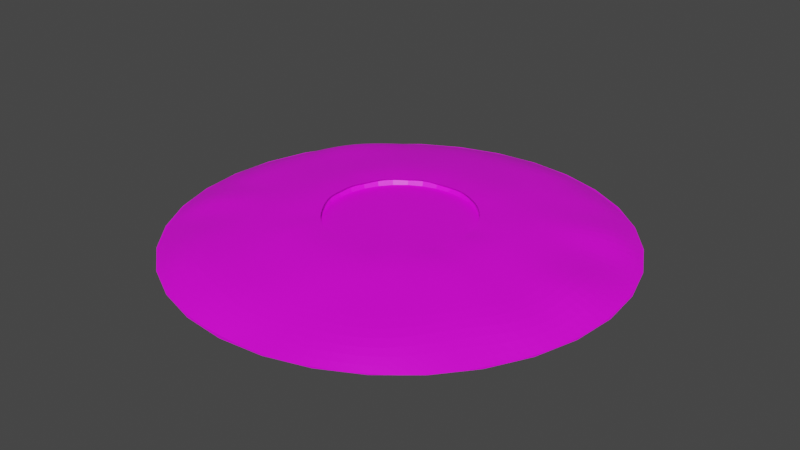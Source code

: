 # Source: Island.blend  (saved by Blender 2.82.7; exported with 4.5.12 LTS)
import bpy
from mathutils import Matrix  # noqa: F401  (used for matrix-valued properties, if any)

bpy.ops.wm.read_factory_settings(use_empty=True)
scene = bpy.context.scene
scene.name = 'Scene'

# ---- collections
col_island = bpy.data.collections.new('Island'); scene.collection.children.link(col_island)

# ---- images (referenced by path relative to the original .blend; pixels are not part of the script)
import os
ASSET_DIR = os.environ.get("B2B_ASSET_DIR", "")  # directory of the original .blend (textures are referenced by path, not embedded)
HERE = os.path.dirname(os.path.abspath(__file__))  # packed textures are extracted next to this script under _unpacked/

def load_image(name, relpath, width, height, colorspace="sRGB"):
    """Load a texture the original file referenced (path relative to the .blend, or extracted next to this script)."""
    p = next((c for c in (os.path.join(HERE, relpath), os.path.join(ASSET_DIR, relpath)) if relpath and os.path.exists(c)), "")
    if p:
        img = bpy.data.images.load(p, check_existing=True)
        img.name = name
    else:  # same state as the original file: an image datablock whose file is absent (Cycles renders it pink)
        img = bpy.data.images.new(name, width, height)
        img.source = "FILE"
        img.filepath = "//" + (relpath or name)
    img.colorspace_settings.name = colorspace
    return img
img_colourpalette_png = load_image('ColourPalette.png', 'ColourPalette.png', 1024, 1024, 'sRGB')

# ---- materials (node trees are filled in below, after node groups)
mat_material_001 = bpy.data.materials.new('Material.001')
mat_material_001.use_transparent_shadow = False

# ---- material node trees
mat_material_001.use_nodes = True; mat_material_001.node_tree.nodes.clear()
_N = mat_material_001.node_tree.nodes; _L = mat_material_001.node_tree.links
n0 = _N.new('ShaderNodeOutputMaterial'); n0.name = 'Material Output'; n0.location = (300, 300)
n1 = _N.new('ShaderNodeBsdfPrincipled'); n1.name = 'Principled BSDF'; n1.location = (10, 300)
n1.distribution = 'GGX'
n1.subsurface_method = 'BURLEY'
n1.inputs[3].default_value = 1.45
n1.inputs[27].default_value = (0.0, 0.0, 0.0, 1.0)
n1.inputs[28].default_value = 1.0
n2 = _N.new('ShaderNodeTexImage'); n2.name = 'Image Texture'; n2.location = (-280, 280)
n2.image = img_colourpalette_png
_L.new(n1.outputs[0], n0.inputs[0])
_L.new(n2.outputs[0], n1.inputs[0])
n0.is_active_output = True

# ---- world
world_world = bpy.data.worlds.new('World'); scene.world = world_world
world_world.use_nodes = True; world_world.node_tree.nodes.clear()
_N = world_world.node_tree.nodes; _L = world_world.node_tree.links
n0 = _N.new('ShaderNodeOutputWorld'); n0.name = 'World Output'; n0.location = (300, 300)
n1 = _N.new('ShaderNodeBackground'); n1.name = 'Background'; n1.location = (10, 300)
n1.inputs[0].default_value = (0.05088, 0.05088, 0.05088, 1.0)
_L.new(n1.outputs[0], n0.inputs[0])
n0.is_active_output = True
world_world.color = (0.05088, 0.05088, 0.05088)
world_world.use_sun_shadow = False
world_world.sun_shadow_jitter_overblur = 0.0

# ---- meshes
me_cylinder_001 = bpy.data.meshes.new('Cylinder.001')
me_cylinder_001.from_pydata([(0.1326, 172.0, -4.907), (0.209, 55.66, 15.11), (34.04, 168.1, -5.198), (10.55, 56.13, 14.87), (65.22, 159.2, -5.383), (21.1, 51.99, 15.54), (95.08, 143.0, -5.65), (31.34, 47.11, 14.97), (121.7, 121.4, -4.431), (39.99, 40.16, 14.88), (143.2, 94.52, -5.129), (47.11, 31.4, 14.84), (158.8, 65.79, -5.019), (52.39, 21.53, 14.97), (168.4, 33.91, -5.222), (55.55, 10.52, 14.3), (171.9, -0.6337, -5.433), (56.96, -0.1825, 15.09), (168.1, -33.33, -4.795), (55.05, -11.52, 15.06), (159.1, -65.4, -4.866), (51.57, -21.41, 14.21), (142.8, -95.38, -4.68), (47.29, -31.5, 14.61), (122.2, -122.3, -4.837), (39.95, -40.08, 15.09), (95.52, -142.9, -4.937), (30.82, -47.33, 15.48), (65.67, -158.9, -4.715), (22.06, -52.48, 14.84), (33.53, -168.6, -4.983), (10.64, -55.98, 14.86), (0.3897, -171.7, -5.702), (0.5577, -56.04, 15.3), (-33.6, -168.7, -5.281), (-10.92, -55.15, 15.14), (-65.72, -158.9, -5.114), (-22.2, -52.36, 14.74), (-95.54, -143.3, -5.27), (-31.43, -47.04, 14.96), (-120.9, -120.9, -4.463), (-39.99, -40.02, 14.96), (-142.6, -95.91, -5.76), (-46.35, -30.93, 15.09), (-158.1, -66.2, -4.554), (-51.92, -21.73, 15.39), (-169.1, -33.23, -5.032), (-55.88, -11.27, 15.5), (-171.9, 0.01059, -4.758), (-55.88, -0.05998, 15.26), (-168.2, 32.97, -4.781), (-55.61, 11.26, 15.66), (-158.4, 65.29, -5.594), (-51.62, 21.57, 14.85), (-142.9, 96.44, -5.068), (-47.1, 30.76, 15.59), (-121.5, 121.4, -5.007), (-40.51, 40.19, 15.03), (-95.52, 142.9, -5.013), (-31.59, 46.72, 14.44), (-65.79, 158.3, -5.338), (-21.01, 52.59, 15.72), (-32.96, 168.6, -5.138), (-10.69, 55.53, 14.26), (30.82, 147.4, 5.799), (0.8556, 144.6, 5.821), (60.67, 135.5, 3.671), (80.6, 129.3, 4.278), (102.8, 109.1, 2.894), (121.8, 82.18, 8.641), (138.0, 59.22, -0.2414), (146.5, 27.32, 4.349), (147.2, -0.9472, 9.165), (147.3, -31.08, 3.696), (136.1, -62.06, 5.007), (116.4, -76.88, 5.608), (102.6, -103.1, 5.38), (84.96, -126.9, 4.857), (55.94, -136.6, 3.73), (28.43, -143.1, 1.949), (0.4697, -154.7, 1.955), (-24.56, -147.2, 5.919), (-59.41, -136.9, 6.542), (-86.0, -127.7, 5.671), (-104.5, -104.1, 5.518), (-130.0, -82.27, 0.4584), (-139.1, -56.34, 6.632), (-144.8, -30.54, 2.946), (-145.4, -5.233, 6.17), (-147.1, 29.12, 5.94), (-138.5, 57.28, 5.467), (-128.3, 82.41, 8.156), (-106.7, 105.9, 6.868), (-81.0, 123.4, 4.094), (-57.41, 138.7, 5.074), (-31.78, 143.7, 4.497), (21.74, 108.3, 9.894), (-0.2656, 110.9, 9.898), (42.36, 102.4, 10.47), (61.87, 92.63, 9.013), (78.36, 78.1, 10.38), (93.03, 61.34, 10.44), (102.5, 42.42, 10.07), (109.6, 21.97, 9.825), (110.9, 0.02715, 9.931), (109.1, -21.2, 9.777), (102.5, -42.94, 10.58), (92.42, -61.79, 10.04), (78.56, -78.62, 9.818), (61.42, -92.75, 9.6), (43.17, -102.9, 9.736), (22.42, -108.7, 10.23), (-0.1212, -111.2, 10.08), (-22.01, -109.4, 9.408), (-42.47, -103.1, 10.19), (-61.65, -93.12, 9.652), (-78.51, -78.56, 9.942), (-92.59, -61.9, 9.866), (-103.3, -42.82, 10.07), (-109.0, -21.74, 9.891), (-111.3, 0.1514, 10.03), (-109.2, 21.43, 9.793), (-102.7, 42.54, 9.968), (-92.51, 61.81, 10.04), (-78.17, 78.64, 10.86), (-61.59, 92.45, 10.34), (-42.44, 102.8, 10.38), (-21.94, 109.2, 10.26), (15.68, 76.25, 15.07), (-0.06765, 77.12, 14.86), (30.44, 70.77, 14.99), (42.51, 64.53, 14.93), (54.96, 55.06, 14.32), (63.6, 42.81, 14.59), (71.35, 29.6, 14.91), (75.88, 15.08, 14.98), (77.41, 0.2187, 15.0), (75.88, -14.95, 14.71), (71.33, -29.56, 14.89), (63.52, -43.21, 14.92), (54.56, -54.36, 14.51), (43.19, -64.1, 14.85), (29.64, -71.34, 14.89), (15.14, -75.92, 15.09), (-0.9896, -77.1, 15.03), (-14.99, -76.55, 14.97), (-30.08, -72.33, 14.88), (-42.92, -64.94, 15.65), (-54.51, -55.06, 14.31), (-64.52, -42.62, 14.92), (-70.62, -29.28, 15.12), (-75.86, -15.19, 14.98), (-77.24, -0.05726, 14.96), (-75.78, 15.06, 14.79), (-71.21, 29.53, 14.81), (-64.94, 42.51, 15.33), (-54.58, 55.26, 15.37), (-42.83, 64.05, 14.9), (-29.45, 71.51, 15.0), (-15.11, 75.79, 14.49)], [], [(0, 65, 64, 2), (2, 64, 66, 4), (4, 66, 67, 6), (6, 67, 68, 8), (8, 68, 69, 10), (10, 69, 70, 12), (12, 70, 71, 14), (14, 71, 72, 16), (16, 72, 73, 18), (18, 73, 74, 20), (20, 74, 75, 22), (22, 75, 76, 24), (24, 76, 77, 26), (26, 77, 78, 28), (28, 78, 79, 30), (30, 79, 80, 32), (32, 80, 81, 34), (34, 81, 82, 36), (36, 82, 83, 38), (38, 83, 84, 40), (40, 84, 85, 42), (42, 85, 86, 44), (44, 86, 87, 46), (46, 87, 88, 48), (48, 88, 89, 50), (50, 89, 90, 52), (52, 90, 91, 54), (54, 91, 92, 56), (56, 92, 93, 58), (58, 93, 94, 60), (60, 94, 95, 62), (62, 95, 65, 0), (97, 96, 64, 65), (96, 98, 66, 64), (98, 99, 67, 66), (99, 100, 68, 67), (100, 101, 69, 68), (101, 102, 70, 69), (102, 103, 71, 70), (103, 104, 72, 71), (104, 105, 73, 72), (105, 106, 74, 73), (106, 107, 75, 74), (107, 108, 76, 75), (108, 109, 77, 76), (109, 110, 78, 77), (110, 111, 79, 78), (111, 112, 80, 79), (112, 113, 81, 80), (113, 114, 82, 81), (114, 115, 83, 82), (115, 116, 84, 83), (116, 117, 85, 84), (117, 118, 86, 85), (118, 119, 87, 86), (119, 120, 88, 87), (120, 121, 89, 88), (121, 122, 90, 89), (122, 123, 91, 90), (123, 124, 92, 91), (124, 125, 93, 92), (125, 126, 94, 93), (126, 127, 95, 94), (127, 97, 65, 95), (129, 128, 96, 97), (128, 130, 98, 96), (130, 131, 99, 98), (131, 132, 100, 99), (132, 133, 101, 100), (133, 134, 102, 101), (134, 135, 103, 102), (135, 136, 104, 103), (136, 137, 105, 104), (137, 138, 106, 105), (138, 139, 107, 106), (139, 140, 108, 107), (140, 141, 109, 108), (141, 142, 110, 109), (142, 143, 111, 110), (143, 144, 112, 111), (144, 145, 113, 112), (145, 146, 114, 113), (146, 147, 115, 114), (147, 148, 116, 115), (148, 149, 117, 116), (149, 150, 118, 117), (150, 151, 119, 118), (151, 152, 120, 119), (152, 153, 121, 120), (153, 154, 122, 121), (154, 155, 123, 122), (155, 156, 124, 123), (156, 157, 125, 124), (157, 158, 126, 125), (158, 159, 127, 126), (159, 129, 97, 127), (1, 3, 128, 129), (3, 5, 130, 128), (5, 7, 131, 130), (7, 9, 132, 131), (9, 11, 133, 132), (11, 13, 134, 133), (13, 15, 135, 134), (15, 17, 136, 135), (17, 19, 137, 136), (19, 21, 138, 137), (21, 23, 139, 138), (23, 25, 140, 139), (25, 27, 141, 140), (27, 29, 142, 141), (29, 31, 143, 142), (31, 33, 144, 143), (33, 35, 145, 144), (35, 37, 146, 145), (37, 39, 147, 146), (39, 41, 148, 147), (41, 43, 149, 148), (43, 45, 150, 149), (45, 47, 151, 150), (47, 49, 152, 151), (49, 51, 153, 152), (51, 53, 154, 153), (53, 55, 155, 154), (55, 57, 156, 155), (57, 59, 157, 156), (59, 61, 158, 157), (61, 63, 159, 158), (63, 1, 129, 159)])
_uv = me_cylinder_001.uv_layers.new(name='UVMap')
_uv.uv.foreach_set('vector', [0.09351, 0.05087, 0.09351, 0.05087, 0.09351, 0.05087, 0.09351, 0.05087, 0.09351, 0.05087, 0.09351, 0.05087, 0.09351, 0.05087, 0.09351, 0.05087, 0.09351, 0.05087, 0.09351, 0.05087, 0.09351, 0.05087, 0.09351, 0.05087, 0.09351, 0.05087, 0.09351, 0.05087, 0.09351, 0.05087, 0.09351, 0.05087, 0.09351, 0.05087, 0.09351, 0.05087, 0.09351, 0.05087, 0.09351, 0.05087, 0.09351, 0.05087, 0.09351, 0.05087, 0.09351, 0.05087, 0.09351, 0.05087, 0.09351, 0.05087, 0.09351, 0.05087, 0.09351, 0.05087, 0.09351, 0.05087, 0.09351, 0.05087, 0.09351, 0.05087, 0.09351, 0.05087, 0.09351, 0.05087, 0.09351, 0.05087, 0.09351, 0.05087, 0.09351, 0.05087, 0.09351, 0.05087, 0.09351, 0.05087, 0.09351, 0.05087, 0.09351, 0.05087, 0.09351, 0.05087, 0.09351, 0.05087, 0.09351, 0.05087, 0.09351, 0.05087, 0.09351, 0.05087, 0.09351, 0.05087, 0.09351, 0.05087, 0.09351, 0.05087, 0.09351, 0.05087, 0.09351, 0.05087, 0.09351, 0.05087, 0.09351, 0.05087, 0.09351, 0.05087, 0.09351, 0.05087, 0.09351, 0.05087, 0.09351, 0.05087, 0.09351, 0.05087, 0.09351, 0.05087, 0.09351, 0.05087, 0.09351, 0.05087, 0.09351, 0.05087, 0.09351, 0.05087, 0.09351, 0.05087, 0.09351, 0.05087, 0.09351, 0.05087, 0.09351, 0.05087, 0.09351, 0.05087, 0.09351, 0.05087, 0.09351, 0.05087, 0.09351, 0.05087, 0.09351, 0.05087, 0.09351, 0.05087, 0.09351, 0.05087, 0.09351, 0.05087, 0.09351, 0.05087, 0.09351, 0.05087, 0.09351, 0.05087, 0.09351, 0.05087, 0.09351, 0.05087, 0.09351, 0.05087, 0.09351, 0.05087, 0.09351, 0.05087, 0.09351, 0.05087, 0.09351, 0.05087, 0.09351, 0.05087, 0.09351, 0.05087, 0.09351, 0.05087, 0.09351, 0.05087, 0.09351, 0.05087, 0.09351, 0.05087, 0.09351, 0.05087, 0.09351, 0.05087, 0.09351, 0.05087, 0.09351, 0.05087, 0.09351, 0.05087, 0.09351, 0.05087, 0.09351, 0.05087, 0.09351, 0.05087, 0.09351, 0.05087, 0.09351, 0.05087, 0.09351, 0.05087, 0.09351, 0.05087, 0.09351, 0.05087, 0.09351, 0.05087, 0.09351, 0.05087, 0.09351, 0.05087, 0.09351, 0.05087, 0.09351, 0.05087, 0.09351, 0.05087, 0.09351, 0.05087, 0.09351, 0.05087, 0.09351, 0.05087, 0.09351, 0.05087, 0.09351, 0.05087, 0.09351, 0.05087, 0.09351, 0.05087, 0.09351, 0.05087, 0.09351, 0.05087, 0.09351, 0.05087, 0.09351, 0.05087, 0.09351, 0.05087, 0.09351, 0.05087, 0.09351, 0.05087, 0.09351, 0.05087, 0.09351, 0.05087, 0.09351, 0.05087, 0.09351, 0.05087, 0.09351, 0.05087, 0.09351, 0.05087, 0.09075, 0.7964, 0.09075, 0.7964, 0.09075, 0.7964, 0.09075, 0.7964, 0.09075, 0.7964, 0.09075, 0.7964, 0.09075, 0.7964, 0.09075, 0.7964, 0.09075, 0.7964, 0.09075, 0.7964, 0.09075, 0.7964, 0.09075, 0.7964, 0.09075, 0.7964, 0.09075, 0.7964, 0.09075, 0.7964, 0.09075, 0.7964, 0.09075, 0.7964, 0.09075, 0.7964, 0.09075, 0.7964, 0.09075, 0.7964, 0.09075, 0.7964, 0.09075, 0.7964, 0.09075, 0.7964, 0.09075, 0.7964, 0.09075, 0.7964, 0.09075, 0.7964, 0.09075, 0.7964, 0.09075, 0.7964, 0.09075, 0.7964, 0.09075, 0.7964, 0.09075, 0.7964, 0.09075, 0.7964, 0.09075, 0.7964, 0.09075, 0.7964, 0.09075, 0.7964, 0.09075, 0.7964, 0.09075, 0.7964, 0.09075, 0.7964, 0.09075, 0.7964, 0.09075, 0.7964, 0.09075, 0.7964, 0.09075, 0.7964, 0.09075, 0.7964, 0.09075, 0.7964, 0.09075, 0.7964, 0.09075, 0.7964, 0.09075, 0.7964, 0.09075, 0.7964, 0.09075, 0.7964, 0.09075, 0.7964, 0.09075, 0.7964, 0.09075, 0.7964, 0.09075, 0.7964, 0.09075, 0.7964, 0.09075, 0.7964, 0.09075, 0.7964, 0.09075, 0.7964, 0.09075, 0.7964, 0.09075, 0.7964, 0.09075, 0.7964, 0.09075, 0.7964, 0.09075, 0.7964, 0.09075, 0.7964, 0.09075, 0.7964, 0.09075, 0.7964, 0.09075, 0.7964, 0.09075, 0.7964, 0.09075, 0.7964, 0.09075, 0.7964, 0.09075, 0.7964, 0.09075, 0.7964, 0.09075, 0.7964, 0.09075, 0.7964, 0.09075, 0.7964, 0.09075, 0.7964, 0.09075, 0.7964, 0.09075, 0.7964, 0.09075, 0.7964, 0.09075, 0.7964, 0.09075, 0.7964, 0.09075, 0.7964, 0.09075, 0.7964, 0.09075, 0.7964, 0.09075, 0.7964, 0.09075, 0.7964, 0.09075, 0.7964, 0.09075, 0.7964, 0.09075, 0.7964, 0.09075, 0.7964, 0.09075, 0.7964, 0.09075, 0.7964, 0.09075, 0.7964, 0.09075, 0.7964, 0.09075, 0.7964, 0.09075, 0.7964, 0.09075, 0.7964, 0.09075, 0.7964, 0.09075, 0.7964, 0.09075, 0.7964, 0.09075, 0.7964, 0.09075, 0.7964, 0.09075, 0.7964, 0.09075, 0.7964, 0.09075, 0.7964, 0.09075, 0.7964, 0.09075, 0.7964, 0.09075, 0.7964, 0.09075, 0.7964, 0.09075, 0.7964, 0.09075, 0.7964, 0.09075, 0.7964, 0.09075, 0.7964, 0.09075, 0.7964, 0.09075, 0.7964, 0.09075, 0.7964, 0.09075, 0.7964, 0.09075, 0.7964, 0.09075, 0.7964, 0.09075, 0.7964, 0.09075, 0.7964, 0.09075, 0.7964, 0.09075, 0.7964, 0.09075, 0.7964, 0.09075, 0.7964, 0.09075, 0.7964, 0.09075, 0.7964, 0.09075, 0.7964, 0.09075, 0.7964, 0.09075, 0.7964, 0.09075, 0.7964, 0.09075, 0.7964, 0.09075, 0.7964, 0.09075, 0.7964, 0.09075, 0.7964, 0.09075, 0.7964, 0.09075, 0.7964, 0.09075, 0.7964, 0.09075, 0.7964, 0.09075, 0.7964, 0.09075, 0.7964, 0.09075, 0.7964, 0.09075, 0.7964, 0.09075, 0.7964, 0.09075, 0.7964, 0.09075, 0.7964, 0.09075, 0.7964, 0.09075, 0.7964, 0.09075, 0.7964, 0.09075, 0.7964, 0.09075, 0.7964, 0.09075, 0.7964, 0.09075, 0.7964, 0.09075, 0.7964, 0.09075, 0.7964, 0.09075, 0.7964, 0.09075, 0.7964, 0.09075, 0.7964, 0.09075, 0.7964, 0.09075, 0.7964, 0.09075, 0.7964, 0.09075, 0.7964, 0.09075, 0.7964, 0.09075, 0.7964, 0.09075, 0.7964, 0.09075, 0.7964, 0.09075, 0.7964, 0.09075, 0.7964, 0.09075, 0.7964, 0.09075, 0.7964, 0.09075, 0.7964, 0.09075, 0.7964, 0.09075, 0.7964, 0.09075, 0.7964, 0.09075, 0.7964, 0.09075, 0.7964, 0.09075, 0.7964, 0.09075, 0.7964, 0.09075, 0.7964, 0.09075, 0.7964, 0.09075, 0.7964, 0.09075, 0.7964, 0.09075, 0.7964, 0.09075, 0.7964, 0.09075, 0.7964, 0.09075, 0.7964, 0.09075, 0.7964, 0.09075, 0.7964, 0.09075, 0.7964, 0.09075, 0.7964, 0.09075, 0.7964, 0.09075, 0.7964, 0.09075, 0.7964, 0.09075, 0.7964, 0.09075, 0.7964, 0.09075, 0.7964, 0.09075, 0.7964, 0.09075, 0.7964, 0.09075, 0.7964, 0.09075, 0.7964, 0.09075, 0.7964, 0.09075, 0.7964, 0.09075, 0.7964, 0.09075, 0.7964, 0.09075, 0.7964, 0.09075, 0.7964, 0.09075, 0.7964, 0.09075, 0.7964, 0.09075, 0.7964, 0.09075, 0.7964, 0.09075, 0.7964, 0.09075, 0.7964, 0.09075, 0.7964, 0.09075, 0.7964, 0.09075, 0.7964, 0.09075, 0.7964, 0.09075, 0.7964, 0.09075, 0.7964, 0.09075, 0.7964, 0.09075, 0.7964, 0.09075, 0.7964, 0.09075, 0.7964, 0.09075, 0.7964, 0.09075, 0.7964, 0.09075, 0.7964, 0.09075, 0.7964, 0.09075, 0.7964, 0.09075, 0.7964, 0.09075, 0.7964, 0.09075, 0.7964, 0.09075, 0.7964, 0.09075, 0.7964, 0.09075, 0.7964, 0.09075, 0.7964, 0.09075, 0.7964, 0.09075, 0.7964, 0.09075, 0.7964, 0.09075, 0.7964, 0.09075, 0.7964, 0.09075, 0.7964, 0.09075, 0.7964, 0.09075, 0.7964, 0.09075, 0.7964, 0.09075, 0.7964, 0.09075, 0.7964, 0.09075, 0.7964, 0.09075, 0.7964, 0.09075, 0.7964, 0.09075, 0.7964, 0.09075, 0.7964, 0.09075, 0.7964, 0.09075, 0.7964, 0.09075, 0.7964, 0.09075, 0.7964, 0.09075, 0.7964, 0.09075, 0.7964, 0.09075, 0.7964, 0.09075, 0.7964, 0.09075, 0.7964, 0.09075, 0.7964, 0.09075, 0.7964, 0.09075, 0.7964, 0.09075, 0.7964, 0.09075, 0.7964, 0.09075, 0.7964, 0.09075, 0.7964, 0.09075, 0.7964, 0.09075, 0.7964, 0.09075, 0.7964, 0.09075, 0.7964, 0.09075, 0.7964, 0.09075, 0.7964, 0.09075, 0.7964, 0.09075, 0.7964, 0.09075, 0.7964, 0.09075, 0.7964, 0.09075, 0.7964, 0.09075, 0.7964, 0.09075, 0.7964, 0.09075, 0.7964, 0.09075, 0.7964, 0.09075, 0.826, 0.09075, 0.826, 0.09075, 0.826, 0.09075, 0.826, 0.09075, 0.7964, 0.09075, 0.7964, 0.09075, 0.7964, 0.09075, 0.7964, 0.09075, 0.7964, 0.09075, 0.7964, 0.09075, 0.7964, 0.09075, 0.7964, 0.09075, 0.7964, 0.09075, 0.7964, 0.09075, 0.7964, 0.09075, 0.7964, 0.09075, 0.7964, 0.09075, 0.7964, 0.09075, 0.7964, 0.09075, 0.7964, 0.09075, 0.7964, 0.09075, 0.7964, 0.09075, 0.7964, 0.09075, 0.7964, 0.09075, 0.7964, 0.09075, 0.7964, 0.09075, 0.7964, 0.09075, 0.7964, 0.09075, 0.7964, 0.09075, 0.7964, 0.09075, 0.7964, 0.09075, 0.7964, 0.09075, 0.7964, 0.09075, 0.7964, 0.09075, 0.7964, 0.09075, 0.7964, 0.09075, 0.7964, 0.09075, 0.7964, 0.09075, 0.7964, 0.09075, 0.7964, 0.09075, 0.7964, 0.09075, 0.7964, 0.09075, 0.7964, 0.09075, 0.7964, 0.09075, 0.7964, 0.09075, 0.7964, 0.09075, 0.7964, 0.09075, 0.7964, 0.09075, 0.7964, 0.09075, 0.7964, 0.09075, 0.7964, 0.09075, 0.7964, 0.09075, 0.7964, 0.09075, 0.7964, 0.09075, 0.7964, 0.09075, 0.7964, 0.09075, 0.7964, 0.09075, 0.7964, 0.09075, 0.7964, 0.09075, 0.7964, 0.09075, 0.7964, 0.09075, 0.7964, 0.09075, 0.7964, 0.09075, 0.7964, 0.09075, 0.7964, 0.09075, 0.7964, 0.09075, 0.7964, 0.09075, 0.7964, 0.09075, 0.7964, 0.09075, 0.7964, 0.09075, 0.7964, 0.09075, 0.7964, 0.09075, 0.7964, 0.09075, 0.7964, 0.09075, 0.7964, 0.09075, 0.7964, 0.09075, 0.7964, 0.09075, 0.7964, 0.09075, 0.7964, 0.09075, 0.7964, 0.09075, 0.7964, 0.09075, 0.7964, 0.09075, 0.7964, 0.09075, 0.7964, 0.09075, 0.7964, 0.09075, 0.7964, 0.09075, 0.7964, 0.09075, 0.7964, 0.09075, 0.7964, 0.09075, 0.7964, 0.09075, 0.7964, 0.09075, 0.7964, 0.09075, 0.7964, 0.09075, 0.7964, 0.09075, 0.7964, 0.09075, 0.7964, 0.09075, 0.7964, 0.09075, 0.7964, 0.09075, 0.7964, 0.09075, 0.7964, 0.09075, 0.7964, 0.09075, 0.7964, 0.09075, 0.7964, 0.09075, 0.7964])
me_cylinder_001.materials.append(mat_material_001)
me_cylinder_001.use_remesh_fix_poles = True
me_cylinder_001.use_remesh_preserve_attributes = False
me_cylinder_001.use_mirror_vertex_groups = False
me_cylinder_001.update()
me_cylinder_002 = bpy.data.meshes.new('Cylinder.002')
me_cylinder_002.from_pydata([(-3.302e-05, 59.21, 13.98), (11.55, 58.07, 13.98), (22.66, 54.7, 13.98), (32.89, 49.23, 13.98), (41.86, 41.86, 13.98), (49.23, 32.89, 13.98), (54.7, 22.66, 13.98), (58.07, 11.55, 13.98), (59.21, -1.456e-05, 13.98), (58.07, -11.55, 13.98), (54.7, -22.66, 13.98), (49.23, -32.89, 13.98), (41.86, -41.86, 13.98), (32.89, -49.23, 13.98), (22.66, -54.7, 13.98), (11.55, -58.07, 13.98), (-2.07e-05, -59.21, 13.98), (-11.55, -58.07, 13.98), (-22.66, -54.7, 13.98), (-32.89, -49.23, 13.98), (-41.86, -41.86, 13.98), (-49.23, -32.89, 13.98), (-54.7, -22.66, 13.98), (-58.07, -11.55, 13.98), (-59.21, 8.38e-05, 13.98), (-58.07, 11.55, 13.98), (-54.7, 22.66, 13.98), (-49.23, 32.89, 13.98), (-41.86, 41.86, 13.98), (-32.89, 49.23, 13.98), (-22.66, 54.7, 13.98), (-11.55, 58.07, 13.98), (11.04, 55.49, 10.06), (-3.14e-05, 56.57, 10.06), (21.65, 52.27, 10.06), (31.43, 47.04, 10.06), (40.0, 40.0, 10.06), (47.04, 31.43, 10.06), (52.27, 21.65, 10.06), (55.49, 11.04, 10.06), (56.57, -1.321e-05, 10.06), (55.49, -11.04, 10.06), (52.27, -21.65, 10.06), (47.04, -31.43, 10.06), (40.0, -40.0, 10.06), (31.43, -47.04, 10.06), (21.65, -52.27, 10.06), (11.04, -55.49, 10.06), (-1.964e-05, -56.57, 10.06), (-11.04, -55.49, 10.06), (-21.65, -52.27, 10.06), (-31.43, -47.04, 10.06), (-40.0, -40.0, 10.06), (-47.04, -31.43, 10.06), (-52.27, -21.65, 10.06), (-55.49, -11.04, 10.06), (-56.57, 8.078e-05, 10.06), (-55.49, 11.04, 10.06), (-52.27, 21.65, 10.06), (-47.04, 31.43, 10.06), (-40.0, 40.0, 10.06), (-31.43, 47.04, 10.06), (-21.65, 52.27, 10.06), (-11.04, 55.49, 10.06)], [], [(27, 26, 58, 59), (32, 33, 63, 62, 61, 60, 59, 58, 57, 56, 55, 54, 53, 52, 51, 50, 49, 48, 47, 46, 45, 44, 43, 42, 41, 40, 39, 38, 37, 36, 35, 34), (14, 13, 45, 46), (1, 0, 33, 32), (28, 27, 59, 60), (15, 14, 46, 47), (2, 1, 32, 34), (29, 28, 60, 61), (16, 15, 47, 48), (3, 2, 34, 35), (30, 29, 61, 62), (17, 16, 48, 49), (4, 3, 35, 36), (31, 30, 62, 63), (18, 17, 49, 50), (5, 4, 36, 37), (0, 31, 63, 33), (19, 18, 50, 51), (6, 5, 37, 38), (20, 19, 51, 52), (7, 6, 38, 39), (21, 20, 52, 53), (8, 7, 39, 40), (22, 21, 53, 54), (9, 8, 40, 41), (23, 22, 54, 55), (10, 9, 41, 42), (24, 23, 55, 56), (11, 10, 42, 43), (25, 24, 56, 57), (12, 11, 43, 44), (26, 25, 57, 58), (13, 12, 44, 45)])
_uv = me_cylinder_002.uv_layers.new(name='UVMap')
_uv.uv.foreach_set('vector', [0.02677, 0.9244, 0.02677, 0.9244, 0.02677, 0.9244, 0.02677, 0.9244, 0.02677, 0.9244, 0.02677, 0.9244, 0.02677, 0.9244, 0.02677, 0.9244, 0.02677, 0.9244, 0.02677, 0.9244, 0.02677, 0.9244, 0.02677, 0.9244, 0.02677, 0.9244, 0.02677, 0.9244, 0.02677, 0.9244, 0.02677, 0.9244, 0.02677, 0.9244, 0.02677, 0.9244, 0.02677, 0.9244, 0.02677, 0.9244, 0.02677, 0.9244, 0.02677, 0.9244, 0.02677, 0.9244, 0.02677, 0.9244, 0.02677, 0.9244, 0.02677, 0.9244, 0.02677, 0.9244, 0.02677, 0.9244, 0.02677, 0.9244, 0.02677, 0.9244, 0.02677, 0.9244, 0.02677, 0.9244, 0.02677, 0.9244, 0.02677, 0.9244, 0.02677, 0.9244, 0.02677, 0.9244, 0.02677, 0.9244, 0.02677, 0.9244, 0.02677, 0.9244, 0.02677, 0.9244, 0.02677, 0.9244, 0.02677, 0.9244, 0.02677, 0.9244, 0.02677, 0.9244, 0.02677, 0.9244, 0.02677, 0.9244, 0.02677, 0.9244, 0.02677, 0.9244, 0.02677, 0.9244, 0.02677, 0.9244, 0.02677, 0.9244, 0.02677, 0.9244, 0.02677, 0.9244, 0.02677, 0.9244, 0.02677, 0.9244, 0.02677, 0.9244, 0.02677, 0.9244, 0.02677, 0.9244, 0.02677, 0.9244, 0.02677, 0.9244, 0.02677, 0.9244, 0.02677, 0.9244, 0.02677, 0.9244, 0.02677, 0.9244, 0.02677, 0.9244, 0.02677, 0.9244, 0.02677, 0.9244, 0.02677, 0.9244, 0.02677, 0.9244, 0.02677, 0.9244, 0.02677, 0.9244, 0.02677, 0.9244, 0.02677, 0.9244, 0.02677, 0.9244, 0.02677, 0.9244, 0.02677, 0.9244, 0.02677, 0.9244, 0.02677, 0.9244, 0.02677, 0.9244, 0.02677, 0.9244, 0.02677, 0.9244, 0.02677, 0.9244, 0.02677, 0.9244, 0.02677, 0.9244, 0.02677, 0.9244, 0.02677, 0.9244, 0.02677, 0.9244, 0.02677, 0.9244, 0.02677, 0.9244, 0.02677, 0.9244, 0.02677, 0.9244, 0.02677, 0.9244, 0.02677, 0.9244, 0.02677, 0.9244, 0.02677, 0.9244, 0.02677, 0.9244, 0.02677, 0.9244, 0.02677, 0.9244, 0.02677, 0.9244, 0.02677, 0.9244, 0.02677, 0.9244, 0.02677, 0.9244, 0.02677, 0.9244, 0.02677, 0.9244, 0.02677, 0.9244, 0.02677, 0.9244, 0.02677, 0.9244, 0.02677, 0.9244, 0.02677, 0.9244, 0.02677, 0.9244, 0.02677, 0.9244, 0.02677, 0.9244, 0.02677, 0.9244, 0.02677, 0.9244, 0.02677, 0.9244, 0.02677, 0.9244, 0.02677, 0.9244, 0.02677, 0.9244, 0.02677, 0.9244, 0.02677, 0.9244, 0.02677, 0.9244, 0.02677, 0.9244, 0.02677, 0.9244, 0.02677, 0.9244, 0.02677, 0.9244, 0.02677, 0.9244, 0.02677, 0.9244, 0.02677, 0.9244, 0.02677, 0.9244, 0.02677, 0.9244, 0.02677, 0.9244, 0.02677, 0.9244, 0.02677, 0.9244, 0.02677, 0.9244, 0.02677, 0.9244, 0.02677, 0.9244, 0.02677, 0.9244, 0.02677, 0.9244, 0.02677, 0.9244, 0.02677, 0.9244, 0.02677, 0.9244, 0.02677, 0.9244, 0.02677, 0.9244, 0.02677, 0.9244, 0.02677, 0.9244, 0.02677, 0.9244, 0.02677, 0.9244, 0.02677, 0.9244, 0.02677, 0.9244, 0.02677, 0.9244, 0.02677, 0.9244, 0.02677, 0.9244, 0.02677, 0.9244, 0.02677, 0.9244, 0.02677, 0.9244, 0.02677, 0.9244, 0.02677, 0.9244, 0.02677, 0.9244, 0.02677, 0.9244, 0.02677, 0.9244])
me_cylinder_002.materials.append(mat_material_001)
me_cylinder_002.use_remesh_fix_poles = True
me_cylinder_002.use_remesh_preserve_attributes = False
me_cylinder_002.use_mirror_vertex_groups = False
me_cylinder_002.update()
me_cylinder_003 = bpy.data.meshes.new('Cylinder.003')
me_cylinder_003.from_pydata([(-3.643e-06, 171.9, -5.0), (33.53, 168.6, -5.0), (65.78, 158.8, -5.0), (95.49, 142.9, -5.0), (121.5, 121.5, -5.0), (142.9, 95.49, -5.0), (158.8, 65.78, -5.0), (168.6, 33.53, -5.0), (171.9, 6.647e-06, -5.0), (168.6, -33.53, -5.0), (158.8, -65.78, -5.0), (142.9, -95.49, -5.0), (121.5, -121.5, -5.0), (95.49, -142.9, -5.0), (65.78, -158.8, -5.0), (33.53, -168.6, -5.0), (-5.965e-05, -171.9, -5.0), (-33.53, -168.6, -5.0), (-65.78, -158.8, -5.0), (-95.49, -142.9, -5.0), (-121.5, -121.5, -5.0), (-142.9, -95.49, -5.0), (-158.8, -65.78, -5.0), (-168.6, -33.53, -5.0), (-171.9, 0.0001596, -5.0), (-168.6, 33.53, -5.0), (-158.8, 65.78, -5.0), (-142.9, 95.49, -5.0), (-121.5, 121.5, -5.0), (-95.49, 142.9, -5.0), (-65.78, 158.8, -5.0), (-33.53, 168.6, -5.0)], [], [(0, 1, 2, 3, 4, 5, 6, 7, 8, 9, 10, 11, 12, 13, 14, 15, 16, 17, 18, 19, 20, 21, 22, 23, 24, 25, 26, 27, 28, 29, 30, 31)])
_uv = me_cylinder_003.uv_layers.new(name='UVMap')
_uv.uv.foreach_set('vector', [0.04114, 0.9019, 0.04114, 0.9019, 0.04114, 0.9019, 0.04114, 0.9019, 0.04114, 0.9019, 0.04114, 0.9019, 0.04114, 0.9019, 0.04114, 0.9019, 0.04114, 0.9019, 0.04114, 0.9019, 0.04114, 0.9019, 0.04114, 0.9019, 0.04114, 0.9019, 0.04114, 0.9019, 0.04114, 0.9019, 0.04114, 0.9019, 0.04114, 0.9019, 0.04114, 0.9019, 0.04114, 0.9019, 0.04114, 0.9019, 0.04114, 0.9019, 0.04114, 0.9019, 0.04114, 0.9019, 0.04114, 0.9019, 0.04114, 0.9019, 0.04114, 0.9019, 0.04114, 0.9019, 0.04114, 0.9019, 0.04114, 0.9019, 0.04114, 0.9019, 0.04114, 0.9019, 0.04114, 0.9019])
me_cylinder_003.materials.append(mat_material_001)
me_cylinder_003.use_remesh_fix_poles = True
me_cylinder_003.use_remesh_preserve_attributes = False
me_cylinder_003.use_mirror_vertex_groups = False
me_cylinder_003.update()

# ---- objects
ob_island = bpy.data.objects.new('Island', me_cylinder_001)
ob_void = bpy.data.objects.new('Void', me_cylinder_002)
ob_underside = bpy.data.objects.new('Underside', me_cylinder_003)

# ---- transforms, parenting, visibility, modifiers, constraints
ob_island.location = (0.0, 0.0, 0.0)
ob_island.lineart.crease_threshold = 0.0
_m = ob_island.modifiers.new('Subdivision', 'SUBSURF')
_m.uv_smooth = 'PRESERVE_CORNERS'
_m.levels = 2
_m.show_only_control_edges = False
ob_void.location = (0.0, 0.0, 0.0)
ob_void.lineart.crease_threshold = 0.0
ob_underside.location = (0.0, 0.0, 0.0)
ob_underside.lineart.crease_threshold = 0.0

# ---- collection membership
col_island.objects.link(ob_island)
col_island.objects.link(ob_void)
col_island.objects.link(ob_underside)

# ---- scene / render settings (as saved in the file)
scene.frame_start = 1; scene.frame_end = 250; scene.frame_set(1)
scene.render.engine = 'BLENDER_EEVEE_NEXT'
scene.cycles.use_denoising = False
scene.cycles.samples = 128
scene.cycles.sampling_pattern = 'TABULATED_SOBOL'
scene.cycles.use_adaptive_sampling = False
scene.cycles.use_light_tree = False
scene.view_settings.view_transform = 'Filmic'
bpy.context.view_layer.update()

# ---- added for rendering (the .blend has no active camera and no usable light): camera, sun
cam_auto = bpy.data.cameras.new('AutoCamera')
cam_auto.lens = 50.0
cam_auto.sensor_width = 36.0
cam_auto.clip_end = 7903.33
ob_auto_camera = bpy.data.objects.new('AutoCamera', cam_auto)
scene.collection.objects.link(ob_auto_camera)
ob_auto_camera.location = (450.358, -540.355, 365.247)
ob_auto_camera.rotation_euler = (1.09748, -7.21219e-08, 0.694738)
scene.camera = ob_auto_camera
light_auto_sun = bpy.data.lights.new('AutoSun', 'SUN')
light_auto_sun.energy = 3.0
light_auto_sun.angle = 0.0523599
ob_auto_sun = bpy.data.objects.new('AutoSun', light_auto_sun)
scene.collection.objects.link(ob_auto_sun)
ob_auto_sun.rotation_euler = (0.872665, 0.174533, 0.523599)
bpy.context.view_layer.update()
